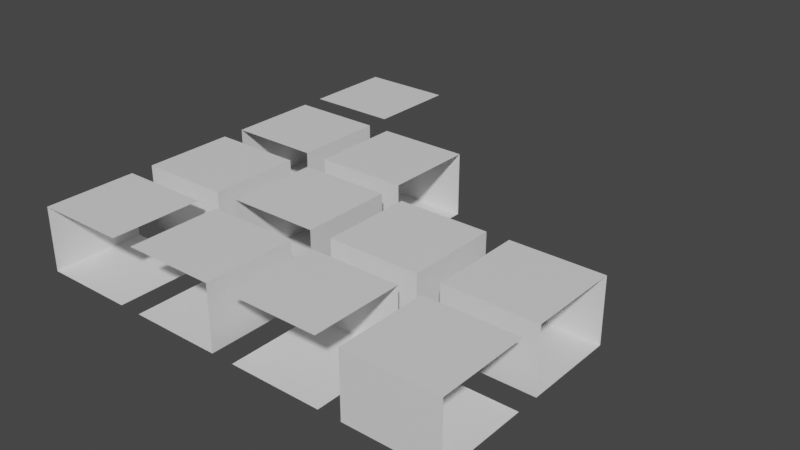 # Source: Rooms.blend  (saved by Blender 3.6.11; exported with 4.5.12 LTS)
import bpy
from mathutils import Matrix  # noqa: F401  (used for matrix-valued properties, if any)

bpy.ops.wm.read_factory_settings(use_empty=True)
scene = bpy.context.scene
scene.name = 'Scene'

# ---- collections
col_collection = bpy.data.collections.new('Collection'); scene.collection.children.link(col_collection)

# ---- materials (node trees are filled in below, after node groups)
mat_material = bpy.data.materials.new('Material')
mat_material.alpha_threshold = 0.0
mat_material.use_transparent_shadow = False
mat_material.roughness = 0.5
mat_material.line_color = (0.0, 0.0, 0.0, 1.0)
mat_material_001 = bpy.data.materials.new('Material.001')
mat_material_001.alpha_threshold = 0.0
mat_material_001.use_transparent_shadow = False
mat_material_001.roughness = 0.5
mat_material_001.line_color = (0.0, 0.0, 0.0, 1.0)

# ---- material node trees
mat_material.use_nodes = True; mat_material.node_tree.nodes.clear()
_N = mat_material.node_tree.nodes; _L = mat_material.node_tree.links
n0 = _N.new('ShaderNodeOutputMaterial'); n0.name = 'Material Output'; n0.location = (300, 300)
n1 = _N.new('ShaderNodeBsdfPrincipled'); n1.name = 'Principled BSDF'; n1.location = (10, 300)
n1.distribution = 'GGX'
n1.subsurface_method = 'RANDOM_WALK_SKIN'
n1.inputs[3].default_value = 1.45
n1.inputs[27].default_value = (0.0, 0.0, 0.0, 1.0)
n1.inputs[28].default_value = 1.0
_L.new(n1.outputs[0], n0.inputs[0])
n0.is_active_output = True
mat_material_001.use_nodes = True; mat_material_001.node_tree.nodes.clear()
_N = mat_material_001.node_tree.nodes; _L = mat_material_001.node_tree.links
n0 = _N.new('ShaderNodeOutputMaterial'); n0.name = 'Material Output'; n0.location = (300, 300)
n1 = _N.new('ShaderNodeBsdfPrincipled'); n1.name = 'Principled BSDF'; n1.location = (10, 300)
n1.distribution = 'GGX'
n1.subsurface_method = 'RANDOM_WALK_SKIN'
n1.inputs[3].default_value = 1.45
n1.inputs[27].default_value = (0.0, 0.0, 0.0, 1.0)
n1.inputs[28].default_value = 1.0
_L.new(n1.outputs[0], n0.inputs[0])
n0.is_active_output = True

# ---- world
world_world = bpy.data.worlds.new('World'); scene.world = world_world
world_world.use_nodes = True; world_world.node_tree.nodes.clear()
_N = world_world.node_tree.nodes; _L = world_world.node_tree.links
n0 = _N.new('ShaderNodeOutputWorld'); n0.name = 'World Output'; n0.location = (300, 300)
n1 = _N.new('ShaderNodeBackground'); n1.name = 'Background'; n1.location = (10, 300)
n1.inputs[0].default_value = (0.05088, 0.05088, 0.05088, 1.0)
_L.new(n1.outputs[0], n0.inputs[0])
n0.is_active_output = True
world_world.color = (0.05088, 0.05088, 0.05088)
world_world.use_sun_shadow = False
world_world.sun_shadow_jitter_overblur = 0.0

# ---- meshes
me_cube = bpy.data.meshes.new('Cube')
me_cube.from_pydata([(2.0, 2.0, 4.0), (2.0, 2.0, 0.0), (2.0, -2.0, 4.0), (2.0, -2.0, 0.0), (-2.0, 2.0, 4.0), (-2.0, 2.0, 0.0), (-2.0, -2.0, 4.0), (-2.0, -2.0, 0.0)], [], [(0, 2, 6, 4), (7, 5, 4, 6), (5, 7, 3, 1), (1, 3, 2, 0)])
_uv = me_cube.uv_layers.new(name='UVMap')
_uv.uv.foreach_set('vector', [0.625, 0.5, 0.625, 0.75, 0.875, 0.75, 0.875, 0.5, 0.375, 0.0, 0.375, 0.25, 0.625, 0.25, 0.625, 0.0, 0.125, 0.5, 0.125, 0.75, 0.375, 0.75, 0.375, 0.5, 0.375, 0.5, 0.375, 0.75, 0.625, 0.75, 0.625, 0.5])
me_cube.materials.append(mat_material)
me_cube.use_mirror_vertex_groups = False
me_cube.update()
me_cube_001 = bpy.data.meshes.new('Cube.001')
me_cube_001.from_pydata([(2.0, 2.0, 4.0), (2.0, 2.0, 0.0), (2.0, -2.0, 4.0), (2.0, -2.0, 0.0), (-2.0, 2.0, 4.0), (-2.0, 2.0, 0.0), (-2.0, -2.0, 4.0), (-2.0, -2.0, 0.0)], [], [(0, 2, 6, 4), (7, 5, 4, 6), (5, 7, 3, 1), (1, 3, 2, 0)])
_uv = me_cube_001.uv_layers.new(name='UVMap')
_uv.uv.foreach_set('vector', [0.625, 0.5, 0.625, 0.75, 0.875, 0.75, 0.875, 0.5, 0.375, 0.0, 0.375, 0.25, 0.625, 0.25, 0.625, 0.0, 0.125, 0.5, 0.125, 0.75, 0.375, 0.75, 0.375, 0.5, 0.375, 0.5, 0.375, 0.75, 0.625, 0.75, 0.625, 0.5])
me_cube_001.materials.append(mat_material_001)
me_cube_001.use_mirror_vertex_groups = False
me_cube_001.update()
me_cube_002 = bpy.data.meshes.new('Cube.002')
me_cube_002.from_pydata([(2.0, 2.0, 4.0), (2.0, 2.0, 0.0), (2.0, -2.0, 4.0), (2.0, -2.0, 0.0), (-2.0, 2.0, 4.0), (-2.0, 2.0, 0.0), (-2.0, -2.0, 4.0), (-2.0, -2.0, 0.0)], [], [(0, 2, 6, 4), (7, 5, 4, 6), (5, 7, 3, 1), (1, 3, 2, 0), (7, 6, 2, 3)])
_uv = me_cube_002.uv_layers.new(name='UVMap')
_uv.uv.foreach_set('vector', [0.625, 0.5, 0.625, 0.75, 0.875, 0.75, 0.875, 0.5, 0.375, 0.0, 0.375, 0.25, 0.625, 0.25, 0.625, 0.0, 0.125, 0.5, 0.125, 0.75, 0.375, 0.75, 0.375, 0.5, 0.375, 0.5, 0.375, 0.75, 0.625, 0.75, 0.625, 0.5, 0.125, 0.75, 0.875, 0.75, 0.625, 0.75, 0.375, 0.75])
me_cube_002.materials.append(mat_material_001)
me_cube_002.use_mirror_vertex_groups = False
me_cube_002.update()
me_cube_003 = bpy.data.meshes.new('Cube.003')
me_cube_003.from_pydata([(2.0, 2.0, 4.0), (2.0, 2.0, 0.0), (2.0, -2.0, 4.0), (2.0, -2.0, 0.0), (-2.0, 2.0, 4.0), (-2.0, 2.0, 0.0), (-2.0, -2.0, 4.0), (-2.0, -2.0, 0.0)], [], [(0, 2, 6, 4), (7, 5, 4, 6), (5, 7, 3, 1), (1, 3, 2, 0), (7, 6, 2, 3)])
_uv = me_cube_003.uv_layers.new(name='UVMap')
_uv.uv.foreach_set('vector', [0.625, 0.5, 0.625, 0.75, 0.875, 0.75, 0.875, 0.5, 0.375, 0.0, 0.375, 0.25, 0.625, 0.25, 0.625, 0.0, 0.125, 0.5, 0.125, 0.75, 0.375, 0.75, 0.375, 0.5, 0.375, 0.5, 0.375, 0.75, 0.625, 0.75, 0.625, 0.5, 0.125, 0.75, 0.875, 0.75, 0.625, 0.75, 0.375, 0.75])
me_cube_003.materials.append(mat_material_001)
me_cube_003.use_mirror_vertex_groups = False
me_cube_003.update()
me_cube_004 = bpy.data.meshes.new('Cube.004')
me_cube_004.from_pydata([(2.0, 2.0, 4.0), (2.0, 2.0, 0.0), (2.0, -2.0, 4.0), (2.0, -2.0, 0.0), (-2.0, 2.0, 4.0), (-2.0, 2.0, 0.0), (-2.0, -2.0, 4.0), (-2.0, -2.0, 0.0)], [], [(0, 2, 6, 4), (7, 5, 4, 6), (5, 7, 3, 1), (1, 3, 2, 0), (7, 6, 2, 3)])
_uv = me_cube_004.uv_layers.new(name='UVMap')
_uv.uv.foreach_set('vector', [0.625, 0.5, 0.625, 0.75, 0.875, 0.75, 0.875, 0.5, 0.375, 0.0, 0.375, 0.25, 0.625, 0.25, 0.625, 0.0, 0.125, 0.5, 0.125, 0.75, 0.375, 0.75, 0.375, 0.5, 0.375, 0.5, 0.375, 0.75, 0.625, 0.75, 0.625, 0.5, 0.125, 0.75, 0.875, 0.75, 0.625, 0.75, 0.375, 0.75])
me_cube_004.materials.append(mat_material_001)
me_cube_004.use_mirror_vertex_groups = False
me_cube_004.update()
me_cube_005 = bpy.data.meshes.new('Cube.005')
me_cube_005.from_pydata([(2.0, 2.0, 4.0), (2.0, 2.0, 0.0), (2.0, -2.0, 4.0), (2.0, -2.0, 0.0), (-2.0, 2.0, 4.0), (-2.0, 2.0, 0.0), (-2.0, -2.0, 4.0), (-2.0, -2.0, 0.0)], [], [(0, 2, 6, 4), (7, 5, 4, 6), (5, 7, 3, 1), (1, 3, 2, 0), (7, 6, 2, 3)])
_uv = me_cube_005.uv_layers.new(name='UVMap')
_uv.uv.foreach_set('vector', [0.625, 0.5, 0.625, 0.75, 0.875, 0.75, 0.875, 0.5, 0.375, 0.0, 0.375, 0.25, 0.625, 0.25, 0.625, 0.0, 0.125, 0.5, 0.125, 0.75, 0.375, 0.75, 0.375, 0.5, 0.375, 0.5, 0.375, 0.75, 0.625, 0.75, 0.625, 0.5, 0.125, 0.75, 0.875, 0.75, 0.625, 0.75, 0.375, 0.75])
me_cube_005.materials.append(mat_material_001)
me_cube_005.use_mirror_vertex_groups = False
me_cube_005.update()
me_cube_006 = bpy.data.meshes.new('Cube.006')
me_cube_006.from_pydata([(2.0, 2.0, 4.0), (2.0, 2.0, 0.0), (2.0, -2.0, 4.0), (2.0, -2.0, 0.0), (-2.0, 2.0, 4.0), (-2.0, 2.0, 0.0), (-2.0, -2.0, 4.0), (-2.0, -2.0, 0.0)], [], [(0, 2, 6, 4), (7, 5, 4, 6), (5, 7, 3, 1)])
_uv = me_cube_006.uv_layers.new(name='UVMap')
_uv.uv.foreach_set('vector', [0.625, 0.5, 0.625, 0.75, 0.875, 0.75, 0.875, 0.5, 0.375, 0.0, 0.375, 0.25, 0.625, 0.25, 0.625, 0.0, 0.125, 0.5, 0.125, 0.75, 0.375, 0.75, 0.375, 0.5])
me_cube_006.materials.append(mat_material_001)
me_cube_006.use_mirror_vertex_groups = False
me_cube_006.update()
me_cube_007 = bpy.data.meshes.new('Cube.007')
me_cube_007.from_pydata([(2.0, 2.0, 4.0), (2.0, 2.0, 0.0), (2.0, -2.0, 4.0), (2.0, -2.0, 0.0), (-2.0, 2.0, 4.0), (-2.0, 2.0, 0.0), (-2.0, -2.0, 4.0), (-2.0, -2.0, 0.0)], [], [(0, 2, 6, 4), (7, 5, 4, 6), (5, 7, 3, 1)])
_uv = me_cube_007.uv_layers.new(name='UVMap')
_uv.uv.foreach_set('vector', [0.625, 0.5, 0.625, 0.75, 0.875, 0.75, 0.875, 0.5, 0.375, 0.0, 0.375, 0.25, 0.625, 0.25, 0.625, 0.0, 0.125, 0.5, 0.125, 0.75, 0.375, 0.75, 0.375, 0.5])
me_cube_007.materials.append(mat_material_001)
me_cube_007.use_mirror_vertex_groups = False
me_cube_007.update()
me_cube_008 = bpy.data.meshes.new('Cube.008')
me_cube_008.from_pydata([(2.0, 2.0, 4.0), (2.0, 2.0, 0.0), (2.0, -2.0, 4.0), (2.0, -2.0, 0.0), (-2.0, 2.0, 4.0), (-2.0, 2.0, 0.0), (-2.0, -2.0, 4.0), (-2.0, -2.0, 0.0)], [], [(0, 2, 6, 4), (7, 5, 4, 6), (5, 7, 3, 1)])
_uv = me_cube_008.uv_layers.new(name='UVMap')
_uv.uv.foreach_set('vector', [0.625, 0.5, 0.625, 0.75, 0.875, 0.75, 0.875, 0.5, 0.375, 0.0, 0.375, 0.25, 0.625, 0.25, 0.625, 0.0, 0.125, 0.5, 0.125, 0.75, 0.375, 0.75, 0.375, 0.5])
me_cube_008.materials.append(mat_material_001)
me_cube_008.use_mirror_vertex_groups = False
me_cube_008.update()
me_cube_009 = bpy.data.meshes.new('Cube.009')
me_cube_009.from_pydata([(2.0, 2.0, 4.0), (2.0, 2.0, 0.0), (2.0, -2.0, 4.0), (2.0, -2.0, 0.0), (-2.0, 2.0, 4.0), (-2.0, 2.0, 0.0), (-2.0, -2.0, 4.0), (-2.0, -2.0, 0.0)], [], [(0, 2, 6, 4), (7, 5, 4, 6), (5, 7, 3, 1)])
_uv = me_cube_009.uv_layers.new(name='UVMap')
_uv.uv.foreach_set('vector', [0.625, 0.5, 0.625, 0.75, 0.875, 0.75, 0.875, 0.5, 0.375, 0.0, 0.375, 0.25, 0.625, 0.25, 0.625, 0.0, 0.125, 0.5, 0.125, 0.75, 0.375, 0.75, 0.375, 0.5])
me_cube_009.materials.append(mat_material_001)
me_cube_009.use_mirror_vertex_groups = False
me_cube_009.update()
me_cube_010 = bpy.data.meshes.new('Cube.010')
me_cube_010.from_pydata([(2.0, 2.0, 4.0), (2.0, 2.0, 0.0), (2.0, -2.0, 4.0), (2.0, -2.0, 0.0), (-2.0, 2.0, 4.0), (-2.0, 2.0, 0.0), (-2.0, -2.0, 4.0), (-2.0, -2.0, 0.0)], [], [(0, 2, 6, 4), (5, 7, 3, 1)])
_uv = me_cube_010.uv_layers.new(name='UVMap')
_uv.uv.foreach_set('vector', [0.625, 0.5, 0.625, 0.75, 0.875, 0.75, 0.875, 0.5, 0.125, 0.5, 0.125, 0.75, 0.375, 0.75, 0.375, 0.5])
me_cube_010.materials.append(mat_material_001)
me_cube_010.use_mirror_vertex_groups = False
me_cube_010.update()

# ---- objects
ob_xx_col = bpy.data.objects.new('xx-col', me_cube)
ob_zz_col = bpy.data.objects.new('zz-col', me_cube_001)
ob_z_col = bpy.data.objects.new('+z-col', me_cube_002)
ob_z_col_1 = bpy.data.objects.new('-z-col', me_cube_003)
ob_x_col = bpy.data.objects.new('-x-col', me_cube_004)
ob_x_col_1 = bpy.data.objects.new('+x-col', me_cube_005)
ob_xzz_col = bpy.data.objects.new('+xzz-col', me_cube_006)
ob_xzz_col_1 = bpy.data.objects.new('-xzz-col', me_cube_007)
ob_zxx_col = bpy.data.objects.new('-zxx-col', me_cube_008)
ob_zxx_col_1 = bpy.data.objects.new('zxx-col', me_cube_009)
ob_xxzz_col = bpy.data.objects.new('xxzz-col', me_cube_010)

# ---- transforms, parenting, visibility, modifiers, constraints
ob_xx_col.location = (5.0, 5.0, 0.0)
ob_xx_col.rotation_euler = (0.0, -0.0, -1.571)
ob_xx_col.scale = (1.0, 1.0, 0.7)
ob_xx_col.lock_rotations_4d = False
ob_xx_col.empty_display_type = 'ARROWS'
ob_xx_col.lineart.crease_threshold = 0.0
ob_zz_col.location = (0.0, 5.0, 0.0)
ob_zz_col.scale = (1.0, 1.0, 0.7)
ob_zz_col.lock_rotations_4d = False
ob_zz_col.empty_display_type = 'ARROWS'
ob_zz_col.lineart.crease_threshold = 0.0
ob_z_col.location = (0.0, 0.0, 0.0)
ob_z_col.scale = (1.0, 1.0, 0.7)
ob_z_col.lock_rotations_4d = False
ob_z_col.empty_display_type = 'ARROWS'
ob_z_col.lineart.crease_threshold = 0.0
ob_z_col_1.location = (5.0, 0.0, 0.0)
ob_z_col_1.rotation_euler = (0.0, -0.0, -3.142)
ob_z_col_1.scale = (1.0, 1.0, 0.7)
ob_z_col_1.lock_rotations_4d = False
ob_z_col_1.empty_display_type = 'ARROWS'
ob_z_col_1.lineart.crease_threshold = 0.0
ob_x_col.location = (10.0, 0.0, 0.0)
ob_x_col.rotation_euler = (0.0, -0.0, -4.712)
ob_x_col.scale = (1.0, 1.0, 0.7)
ob_x_col.lock_rotations_4d = False
ob_x_col.empty_display_type = 'ARROWS'
ob_x_col.lineart.crease_threshold = 0.0
ob_x_col_1.location = (15.0, 0.0, 0.0)
ob_x_col_1.rotation_euler = (0.0, -0.0, -7.854)
ob_x_col_1.scale = (1.0, 1.0, 0.7)
ob_x_col_1.lock_rotations_4d = False
ob_x_col_1.empty_display_type = 'ARROWS'
ob_x_col_1.lineart.crease_threshold = 0.0
ob_xzz_col.location = (0.0, -5.0, 0.0)
ob_xzz_col.scale = (1.0, 1.0, 0.7)
ob_xzz_col.lock_rotations_4d = False
ob_xzz_col.empty_display_type = 'ARROWS'
ob_xzz_col.lineart.crease_threshold = 0.0
ob_xzz_col_1.location = (5.0, -5.0, 0.0)
ob_xzz_col_1.rotation_euler = (0.0, -0.0, -3.142)
ob_xzz_col_1.scale = (1.0, 1.0, 0.7)
ob_xzz_col_1.lock_rotations_4d = False
ob_xzz_col_1.empty_display_type = 'ARROWS'
ob_xzz_col_1.lineart.crease_threshold = 0.0
ob_zxx_col.location = (10.0, -5.0, 0.0)
ob_zxx_col.rotation_euler = (0.0, -0.0, -1.571)
ob_zxx_col.scale = (1.0, 1.0, 0.7)
ob_zxx_col.lock_rotations_4d = False
ob_zxx_col.empty_display_type = 'ARROWS'
ob_zxx_col.lineart.crease_threshold = 0.0
ob_zxx_col_1.location = (15.0, -5.0, 0.0)
ob_zxx_col_1.rotation_euler = (0.0, -0.0, -4.712)
ob_zxx_col_1.scale = (1.0, 1.0, 0.7)
ob_zxx_col_1.lock_rotations_4d = False
ob_zxx_col_1.empty_display_type = 'ARROWS'
ob_zxx_col_1.lineart.crease_threshold = 0.0
ob_xxzz_col.location = (0.0, 10.0, 0.0)
ob_xxzz_col.scale = (1.0, 1.0, 0.7)
ob_xxzz_col.lock_rotations_4d = False
ob_xxzz_col.empty_display_type = 'ARROWS'
ob_xxzz_col.lineart.crease_threshold = 0.0

# ---- collection membership
col_collection.objects.link(ob_xx_col)
col_collection.objects.link(ob_zz_col)
col_collection.objects.link(ob_z_col)
col_collection.objects.link(ob_z_col_1)
col_collection.objects.link(ob_x_col)
col_collection.objects.link(ob_x_col_1)
col_collection.objects.link(ob_xzz_col)
col_collection.objects.link(ob_xzz_col_1)
col_collection.objects.link(ob_zxx_col)
col_collection.objects.link(ob_zxx_col_1)
col_collection.objects.link(ob_xxzz_col)

# ---- scene / render settings (as saved in the file)
scene.frame_start = 1; scene.frame_end = 250; scene.frame_set(1)
scene.render.engine = 'BLENDER_EEVEE_NEXT'
scene.cycles.sampling_pattern = 'TABULATED_SOBOL'
scene.view_settings.view_transform = 'Filmic'
bpy.context.view_layer.update()

# ---- added for rendering (the .blend has no active camera and no usable light): camera, sun
cam_auto = bpy.data.cameras.new('AutoCamera')
cam_auto.lens = 50.0
cam_auto.sensor_width = 36.0
cam_auto.clip_end = 1000.0
ob_auto_camera = bpy.data.objects.new('AutoCamera', cam_auto)
scene.collection.objects.link(ob_auto_camera)
ob_auto_camera.location = (32.4955, -27.4945, 21.3964)
ob_auto_camera.rotation_euler = (1.09748, -7.21219e-08, 0.694738)
scene.camera = ob_auto_camera
light_auto_sun = bpy.data.lights.new('AutoSun', 'SUN')
light_auto_sun.energy = 3.0
light_auto_sun.angle = 0.0523599
ob_auto_sun = bpy.data.objects.new('AutoSun', light_auto_sun)
scene.collection.objects.link(ob_auto_sun)
ob_auto_sun.rotation_euler = (0.872665, 0.174533, 0.523599)
bpy.context.view_layer.update()
